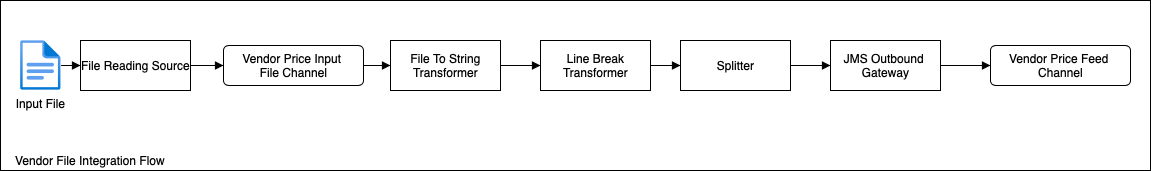

The diagram above was exported from draw.io. Its source (the exported page's mxGraphModel, read from the mxfile embedded in the PNG):
<mxGraphModel dx="1186" dy="770" grid="1" gridSize="10" guides="1" tooltips="1" connect="1" arrows="1" fold="1" page="1" pageScale="1" pageWidth="827" pageHeight="1169" math="0" shadow="0">
  <root>
    <mxCell id="0" />
    <mxCell id="1" parent="0" />
    <mxCell id="qx2_FbnSPAODCXq4-4xD-17" value="" style="rounded=0;whiteSpace=wrap;html=1;" vertex="1" parent="1">
      <mxGeometry x="20" y="170" width="1150" height="170" as="geometry" />
    </mxCell>
    <mxCell id="qx2_FbnSPAODCXq4-4xD-1" value="File Reading Source" style="html=1;" vertex="1" parent="1">
      <mxGeometry x="100" y="210" width="110" height="50" as="geometry" />
    </mxCell>
    <mxCell id="qx2_FbnSPAODCXq4-4xD-2" value="JMS Outbound &lt;br&gt;Gateway" style="html=1;" vertex="1" parent="1">
      <mxGeometry x="850" y="210" width="110" height="50" as="geometry" />
    </mxCell>
    <mxCell id="qx2_FbnSPAODCXq4-4xD-3" value="Vendor Price Input&amp;nbsp;&lt;br&gt;File Channel" style="html=1;align=center;verticalAlign=top;rounded=1;absoluteArcSize=1;arcSize=10;dashed=0;" vertex="1" parent="1">
      <mxGeometry x="243" y="215" width="140" height="40" as="geometry" />
    </mxCell>
    <mxCell id="qx2_FbnSPAODCXq4-4xD-4" value="" style="html=1;verticalAlign=bottom;endArrow=block;exitX=1;exitY=0.5;exitDx=0;exitDy=0;entryX=0;entryY=0.5;entryDx=0;entryDy=0;" edge="1" parent="1" source="qx2_FbnSPAODCXq4-4xD-1" target="qx2_FbnSPAODCXq4-4xD-3">
      <mxGeometry width="80" relative="1" as="geometry">
        <mxPoint x="145" y="-20" as="sourcePoint" />
        <mxPoint x="210" y="-85" as="targetPoint" />
      </mxGeometry>
    </mxCell>
    <mxCell id="qx2_FbnSPAODCXq4-4xD-5" value="File To String&lt;br&gt;Transformer" style="html=1;" vertex="1" parent="1">
      <mxGeometry x="410" y="210" width="110" height="50" as="geometry" />
    </mxCell>
    <mxCell id="qx2_FbnSPAODCXq4-4xD-6" value="Line Break&lt;br&gt;Transformer" style="html=1;" vertex="1" parent="1">
      <mxGeometry x="560" y="210" width="110" height="50" as="geometry" />
    </mxCell>
    <mxCell id="qx2_FbnSPAODCXq4-4xD-7" value="Splitter" style="html=1;" vertex="1" parent="1">
      <mxGeometry x="700" y="210" width="110" height="50" as="geometry" />
    </mxCell>
    <mxCell id="qx2_FbnSPAODCXq4-4xD-8" value="" style="html=1;verticalAlign=bottom;endArrow=block;exitX=1;exitY=0.5;exitDx=0;exitDy=0;entryX=0;entryY=0.5;entryDx=0;entryDy=0;" edge="1" parent="1" source="qx2_FbnSPAODCXq4-4xD-7" target="qx2_FbnSPAODCXq4-4xD-2">
      <mxGeometry width="80" relative="1" as="geometry">
        <mxPoint x="188" y="-20" as="sourcePoint" />
        <mxPoint x="253" y="-85" as="targetPoint" />
      </mxGeometry>
    </mxCell>
    <mxCell id="qx2_FbnSPAODCXq4-4xD-9" value="" style="html=1;verticalAlign=bottom;endArrow=block;exitX=1;exitY=0.5;exitDx=0;exitDy=0;entryX=0;entryY=0.5;entryDx=0;entryDy=0;" edge="1" parent="1" source="qx2_FbnSPAODCXq4-4xD-6" target="qx2_FbnSPAODCXq4-4xD-7">
      <mxGeometry width="80" relative="1" as="geometry">
        <mxPoint x="155" y="-10" as="sourcePoint" />
        <mxPoint x="220" y="-75" as="targetPoint" />
      </mxGeometry>
    </mxCell>
    <mxCell id="qx2_FbnSPAODCXq4-4xD-10" value="" style="html=1;verticalAlign=bottom;endArrow=block;exitX=1;exitY=0.5;exitDx=0;exitDy=0;entryX=0;entryY=0.5;entryDx=0;entryDy=0;" edge="1" parent="1" source="qx2_FbnSPAODCXq4-4xD-5" target="qx2_FbnSPAODCXq4-4xD-6">
      <mxGeometry width="80" relative="1" as="geometry">
        <mxPoint x="165" as="sourcePoint" />
        <mxPoint x="230" y="-65" as="targetPoint" />
      </mxGeometry>
    </mxCell>
    <mxCell id="qx2_FbnSPAODCXq4-4xD-11" value="" style="html=1;verticalAlign=bottom;endArrow=block;exitX=1;exitY=0.5;exitDx=0;exitDy=0;entryX=0;entryY=0.5;entryDx=0;entryDy=0;" edge="1" parent="1" source="qx2_FbnSPAODCXq4-4xD-3" target="qx2_FbnSPAODCXq4-4xD-5">
      <mxGeometry width="80" relative="1" as="geometry">
        <mxPoint x="175" y="10" as="sourcePoint" />
        <mxPoint x="240" y="-55" as="targetPoint" />
      </mxGeometry>
    </mxCell>
    <mxCell id="qx2_FbnSPAODCXq4-4xD-12" value="Vendor Price Feed &lt;br&gt;Channel" style="html=1;align=center;verticalAlign=top;rounded=1;absoluteArcSize=1;arcSize=10;dashed=0;" vertex="1" parent="1">
      <mxGeometry x="1010" y="215" width="140" height="40" as="geometry" />
    </mxCell>
    <mxCell id="qx2_FbnSPAODCXq4-4xD-13" value="" style="html=1;verticalAlign=bottom;endArrow=block;entryX=0;entryY=0.5;entryDx=0;entryDy=0;exitX=1;exitY=0.5;exitDx=0;exitDy=0;" edge="1" parent="1" source="qx2_FbnSPAODCXq4-4xD-2" target="qx2_FbnSPAODCXq4-4xD-12">
      <mxGeometry width="80" relative="1" as="geometry">
        <mxPoint x="1023" y="230" as="sourcePoint" />
        <mxPoint x="933" y="245" as="targetPoint" />
      </mxGeometry>
    </mxCell>
    <mxCell id="qx2_FbnSPAODCXq4-4xD-15" value="Input File" style="aspect=fixed;html=1;points=[];align=center;image;fontSize=12;image=img/lib/azure2/general/File.svg;" vertex="1" parent="1">
      <mxGeometry x="40" y="210" width="40.58" height="50" as="geometry" />
    </mxCell>
    <mxCell id="qx2_FbnSPAODCXq4-4xD-16" value="" style="html=1;verticalAlign=bottom;endArrow=block;entryX=0;entryY=0.5;entryDx=0;entryDy=0;" edge="1" parent="1" source="qx2_FbnSPAODCXq4-4xD-15" target="qx2_FbnSPAODCXq4-4xD-1">
      <mxGeometry width="80" relative="1" as="geometry">
        <mxPoint x="250" y="245" as="sourcePoint" />
        <mxPoint x="303" y="245" as="targetPoint" />
      </mxGeometry>
    </mxCell>
    <mxCell id="qx2_FbnSPAODCXq4-4xD-18" value="Vendor File Integration Flow" style="text;html=1;strokeColor=none;fillColor=none;align=center;verticalAlign=middle;whiteSpace=wrap;rounded=0;" vertex="1" parent="1">
      <mxGeometry x="20" y="320" width="180" height="20" as="geometry" />
    </mxCell>
  </root>
</mxGraphModel>